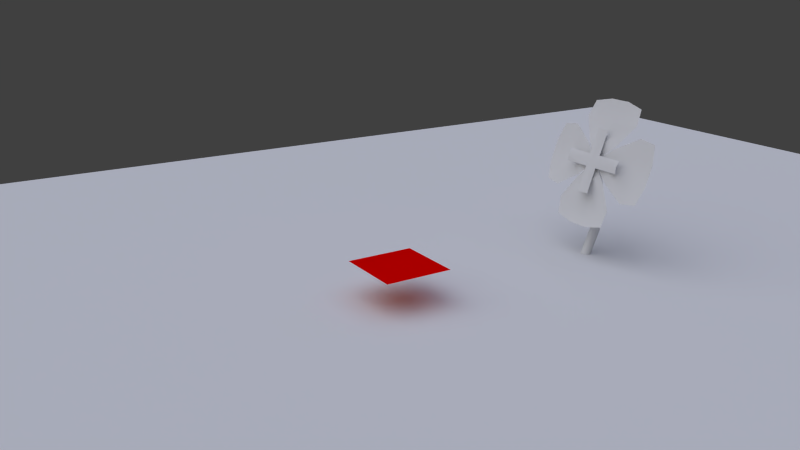 # Source: Destroyables.blend  (saved by Blender 2.63.14; exported with 4.5.12 LTS)
import bpy
from mathutils import Matrix  # noqa: F401  (used for matrix-valued properties, if any)

bpy.ops.wm.read_factory_settings(use_empty=True)
scene = bpy.context.scene
scene.name = 'Scene'

# ---- collections
col_collection_1 = bpy.data.collections.new('Collection 1'); scene.collection.children.link(col_collection_1)
col_collection_1.hide_render = True
col_collection_1.hide_viewport = True
col_collection_2 = bpy.data.collections.new('Collection 2'); scene.collection.children.link(col_collection_2)
col_collection_2.hide_render = True
col_collection_2.hide_viewport = True
col_collection_3 = bpy.data.collections.new('Collection 3'); scene.collection.children.link(col_collection_3)
col_collection_6 = bpy.data.collections.new('Collection 6'); scene.collection.children.link(col_collection_6)
col_collection_6.hide_render = True
col_collection_6.hide_viewport = True
col_collection_10 = bpy.data.collections.new('Collection 10'); scene.collection.children.link(col_collection_10)
col_collection_10.hide_render = True
col_collection_10.hide_viewport = True
col_collection_19 = bpy.data.collections.new('Collection 19'); scene.collection.children.link(col_collection_19)
col_collection_19.hide_render = True
col_collection_19.hide_viewport = True
col_g_snail = bpy.data.collections.new('G_Snail')  # instanced only; not linked into the scene
col_basickit = bpy.data.collections.new('BasicKit')  # instanced only; not linked into the scene
col_basickit_hidden = bpy.data.collections.new('BasicKit_Hidden')  # instanced only; not linked into the scene
col_g_dryleafdeath = bpy.data.collections.new('G_DryLeafDeath')  # instanced only; not linked into the scene

# ---- materials (node trees are filled in below, after node groups)
mat_dryleaf = bpy.data.materials.new('DryLeaf')
mat_dryleaf.alpha_threshold = 0.0
mat_dryleaf.use_transparent_shadow = False
mat_dryleaf.specular_color = (0.2266, 0.2266, 0.2266)
mat_dryleaf.roughness = 0.5
mat_dryleaf.specular_intensity = 0.3
mat_dryleaf.line_color = (0.0, 0.0, 0.0, 1.0)
mat_dandelion = bpy.data.materials.new('Dandelion')
mat_dandelion.alpha_threshold = 0.0
mat_dandelion.use_transparent_shadow = False
mat_dandelion.specular_color = (0.2266, 0.2266, 0.2266)
mat_dandelion.roughness = 0.5
mat_dandelion.specular_intensity = 0.3
mat_dandelion.line_color = (0.0, 0.0, 0.0, 1.0)
mat_dandelionhead = bpy.data.materials.new('DandelionHead')
mat_dandelionhead.alpha_threshold = 0.0
mat_dandelionhead.use_transparent_shadow = False
mat_dandelionhead.roughness = 0.5
mat_dandelionhead.line_color = (0.0, 0.0, 0.0, 1.0)
mat_material = bpy.data.materials.new('Material')
mat_material.alpha_threshold = 0.0
mat_material.use_transparent_shadow = False
mat_material.diffuse_color = (0.8, 0.0, 0.0, 1.0)
mat_material.roughness = 0.5
mat_material.line_color = (0.0, 0.0, 0.0, 1.0)
mat_clover = bpy.data.materials.new('clover')
mat_clover.alpha_threshold = 0.0
mat_clover.use_transparent_shadow = False
mat_clover.specular_color = (0.2266, 0.2266, 0.2266)
mat_clover.roughness = 0.5
mat_clover.specular_intensity = 0.3
mat_clover.line_color = (0.0, 0.0, 0.0, 1.0)
mat_clover_2s = bpy.data.materials.new('clover_2s')
mat_clover_2s.alpha_threshold = 0.0
mat_clover_2s.use_transparent_shadow = False
mat_clover_2s.specular_color = (0.5756, 0.6907, 1.0)
mat_clover_2s.roughness = 0.5
mat_clover_2s.specular_intensity = 0.1
mat_clover_2s.line_color = (0.0, 0.0, 0.0, 1.0)
mat_clover_cross = bpy.data.materials.new('clover_cross')
mat_clover_cross.alpha_threshold = 0.0
mat_clover_cross.use_transparent_shadow = False
mat_clover_cross.specular_color = (1.0, 0.6182, 0.7758)
mat_clover_cross.roughness = 0.5
mat_clover_cross.specular_intensity = 0.3
mat_clover_cross.line_color = (0.0, 0.0, 0.0, 1.0)

# ---- material node trees

# ---- world
world_world = bpy.data.worlds.new('World'); scene.world = world_world
world_world.color = (0.05088, 0.05088, 0.05088)
world_world.use_sun_shadow = False
world_world.sun_shadow_jitter_overblur = 0.0
world_world.cycles.sampling_method = 'MANUAL'
world_world.cycles.sample_map_resolution = 256

# ---- cameras
cam_camera = bpy.data.cameras.new('Camera')
cam_camera.clip_end = 100.0
cam_camera.lens = 35.0
cam_camera.sensor_width = 32.0
cam_camera.sensor_height = 18.0
cam_camera.dof.focus_distance = 0.0
cam_camera.dof.aperture_fstop = 128.0

# ---- lights
light_sun_001 = bpy.data.lights.new('Sun.001', 'SUN')
light_sun_001.color = (0.6312, 0.6964, 1.0)
light_sun_001.transmission_factor = 0.0
light_sun_001.angle = 1.571
light_sun_001.energy = 1.0
light_sun_001.shadow_buffer_clip_start = 0.5
light_sun_001.shadow_soft_size = 1.0
light_sun_001.shadow_cascade_max_distance = 1000.0
light_sun_001.cycles.use_multiple_importance_sampling = False
light_sun = bpy.data.lights.new('Sun', 'SUN')
light_sun.transmission_factor = 0.0
light_sun.angle = 1.571
light_sun.energy = 1.0
light_sun.shadow_buffer_clip_start = 0.5
light_sun.shadow_soft_size = 1.0
light_sun.shadow_cascade_max_distance = 1000.0
light_sun.cycles.use_multiple_importance_sampling = False

# ---- meshes
me_plane = bpy.data.meshes.new('Plane')
me_plane.from_pydata([(18.0, -18.0, 0.0), (-18.0, -18.0, 0.0), (18.0, 18.0, 0.0), (-18.0, 18.0, 0.0)], [], [(1, 0, 2, 3)])
me_plane.use_remesh_preserve_volume = False
me_plane.use_remesh_preserve_attributes = False
me_plane.use_mirror_vertex_groups = False
me_plane.update()
me_plane_001 = bpy.data.meshes.new('Plane.001')
me_plane_001.from_pydata([(3.235, -0.1259, 0.348), (3.236, 0.1005, 0.327), (4.348, 0.118, 0.6065), (4.337, -0.1181, 0.6491), (3.808, -0.1209, 0.4379), (3.88, 0.1132, 0.4329), (-2.098, -1.201, 0.2329), (-1.129, 0.0003496, 0.05606), (1.734, -1.597, 0.6387), (0.5639, 0.0002146, 0.01011), (-2.735, -0.9411, 0.197), (-4.38, 0.01375, 0.5208), (2.464, -1.383, 0.6716), (1.809, -0.009837, 0.1077), (0.3377, 1.706, 0.302), (-2.518, 0.04068, 0.1201), (-3.987, 0.5085, 0.6926), (-2.295, 1.069, 0.6345), (2.213, 1.371, 0.2352), (3.27, -0.009192, 0.3358), (3.131, 0.6493, 0.2516), (3.121, -0.6673, 0.4747), (0.31, -1.684, 0.4676), (-4.005, -0.4462, 0.318)], [], [(0, 4, 5, 1), (2, 5, 4, 3), (22, 8, 9), (9, 7, 6, 22), (10, 15, 11, 23), (7, 15, 10, 6), (8, 12, 13), (18, 13, 19, 20), (15, 14, 17), (7, 9, 14), (11, 17, 16), (17, 11, 15), (14, 15, 7), (13, 18, 14, 9), (13, 12, 21, 19), (9, 8, 13)])
me_plane_001.polygons.foreach_set('use_smooth', [True] * 16)
_uv = me_plane_001.uv_layers.new(name='UVMap')
_uv.uv.foreach_set('vector', [0.5791, 0.8257, 0.6211, 0.826, 0.6264, 0.8432, 0.5792, 0.8423, 0.6608, 0.8436, 0.6264, 0.8432, 0.6211, 0.826, 0.66, 0.8262, 0.3644, 0.6949, 0.4689, 0.7071, 0.3831, 0.8349, 0.3831, 0.8349, 0.2588, 0.8349, 0.1877, 0.7296, 0.3644, 0.6949, 0.1409, 0.7387, 0.1569, 0.8379, 0.01497, 0.8372, 0.0412, 0.7956, 0.2588, 0.8349, 0.1569, 0.8379, 0.1409, 0.7387, 0.1877, 0.7296, 0.4689, 0.7071, 0.5225, 0.7243, 0.4744, 0.8342, 0.5041, 0.9445, 0.4744, 0.8342, 0.5816, 0.8342, 0.5714, 0.8826, 0.1569, 0.8379, 0.3665, 0.9713, 0.168, 0.936, 0.2588, 0.8349, 0.3831, 0.8349, 0.3665, 0.9713, 0.01497, 0.8372, 0.168, 0.936, 0.04774, 0.8775, 0.168, 0.936, 0.01497, 0.8372, 0.1569, 0.8379, 0.3665, 0.9713, 0.1569, 0.8379, 0.2588, 0.8349, 0.4744, 0.8342, 0.5041, 0.9445, 0.3665, 0.9713, 0.3831, 0.8349, 0.4744, 0.8342, 0.5225, 0.7243, 0.5708, 0.7859, 0.5816, 0.8342, 0.3831, 0.8349, 0.4689, 0.7071, 0.4744, 0.8342])
me_plane_001.materials.append(mat_dryleaf)
me_plane_001.use_remesh_preserve_volume = False
me_plane_001.use_remesh_preserve_attributes = False
me_plane_001.use_mirror_vertex_groups = False
me_plane_001.update()
me_cylinder_002 = bpy.data.meshes.new('Cylinder.002')
me_cylinder_002.from_pydata([(1.0, -5.96e-08, 1.0), (-1.0, -5.96e-08, 1.0), (1.0, 5.96e-08, 3.0), (-1.0, 5.96e-08, 3.0), (0.866, 0.5, 1.0), (-0.866, -0.5, 1.0), (0.866, 0.5, 3.0), (-0.866, -0.5, 3.0), (0.5, 0.866, 1.0), (-0.5, -0.866, 1.0), (0.5, 0.866, 3.0), (-0.5, -0.866, 3.0), (-1.192e-07, 1.0, 1.0), (2.98e-07, -1.0, 1.0), (-2.98e-07, 1.0, 3.0), (1.192e-07, -1.0, 3.0), (-0.5, 0.866, 1.0), (0.5, -0.866, 1.0), (-0.5, 0.866, 3.0), (0.5, -0.866, 3.0), (-0.866, 0.5, 1.0), (0.866, -0.5, 1.0), (-0.866, 0.5, 3.0), (0.866, -0.5, 3.0), (1.967e-05, 0.1947, 0.1352), (0.1855, 0.05999, 0.1352), (0.1146, -0.158, 0.1352), (-0.1146, -0.158, 0.1352), (-0.1854, 0.05999, 0.1352), (1.971e-05, 0.1947, 0.5252), (0.1855, 0.05999, 0.5252), (0.1146, -0.158, 0.5252), (-0.1146, -0.158, 0.5252), (-0.1854, 0.05999, 0.5252), (1.967e-05, -0.0002718, 0.005224), (-0.04583, -0.06338, 0.6552), (0.06906, -0.01784, 0.6552), (-0.0216, 0.05852, 0.6552), (-0.004969, 0.02801, 1.955), (0.04031, -0.01012, 1.955), (-0.01707, -0.03287, 1.955)], [], [(2, 3, 1, 0), (6, 7, 5, 4), (10, 11, 9, 8), (14, 15, 13, 12), (18, 19, 17, 16), (22, 23, 21, 20), (24, 29, 30, 25), (25, 30, 31, 26), (26, 31, 32, 27), (27, 32, 33, 28), (29, 24, 28, 33), (28, 24, 34), (27, 28, 34), (26, 27, 34), (25, 26, 34), (24, 25, 34), (29, 33, 37), (33, 32, 35, 37), (32, 31, 36, 35), (31, 30, 36), (30, 29, 37, 36), (35, 36, 39, 40), (37, 35, 40, 38), (36, 37, 38, 39)])
me_cylinder_002.polygons.foreach_set('use_smooth', [0, 0, 0, 0, 0, 0, 1, 1, 1, 1, 1, 1, 1, 1, 1, 1, 1, 1, 1, 1, 1, 1, 1, 1])
me_cylinder_002.polygons.foreach_set('material_index', [1, 1, 1, 1, 1, 1, 0, 0, 0, 0, 0, 0, 0, 0, 0, 0, 0, 0, 0, 0, 0, 0, 0, 0])
_uv = me_cylinder_002.uv_layers.new(name='UVMap')
_uv.uv.foreach_set('vector', [0.5, 1.0, 0.0, 1.0, 5.96e-08, 0.0, 0.5, 0.0, 1.0, 1.0, 0.5, 1.0, 0.5, 0.0, 1.0, 0.0, 0.5, 1.0, 0.0, 1.0, 5.96e-08, 0.0, 0.5, 0.0, 1.0, 1.0, 0.5, 1.0, 0.5, 0.0, 1.0, 0.0, 0.5, 1.0, 0.0, 1.0, 5.96e-08, 0.0, 0.5, 0.0, 1.0, 1.0, 0.5, 1.0, 0.5, 0.0, 1.0, 0.0, 0.387, 0.0269, 0.387, 0.228, 0.3317, 0.228, 0.3317, 0.0269, 0.3317, 0.0269, 0.3317, 0.228, 0.2764, 0.228, 0.2764, 0.0269, 0.2764, 0.0269, 0.2764, 0.228, 0.2211, 0.228, 0.2211, 0.0269, 0.2211, 0.0269, 0.2211, 0.228, 0.1658, 0.228, 0.1658, 0.0269, 0.387, 0.228, 0.387, 0.0269, 0.4423, 0.0269, 0.4423, 0.228, 0.3001, 0.2988, 0.2263, 0.2452, 0.2263, 0.3228, 0.2719, 0.3856, 0.3001, 0.2988, 0.2263, 0.3228, 0.1806, 0.3856, 0.2719, 0.3856, 0.2263, 0.3228, 0.1524, 0.2988, 0.1806, 0.3856, 0.2263, 0.3228, 0.2263, 0.2452, 0.1524, 0.2988, 0.2263, 0.3228, 0.3789, 0.3877, 0.3028, 0.3325, 0.37, 0.3319, 0.3028, 0.3325, 0.3319, 0.2431, 0.3601, 0.2819, 0.37, 0.3319, 0.3319, 0.2431, 0.4258, 0.2431, 0.4072, 0.3006, 0.3601, 0.2819, 0.4258, 0.2431, 0.4549, 0.3325, 0.4072, 0.3006, 0.4549, 0.3325, 0.3789, 0.3877, 0.37, 0.3319, 0.4072, 0.3006, 0.0663, 0.02217, 0.09923, 0.02217, 0.09923, 0.3856, 0.0663, 0.3856, 0.02982, 0.02217, 0.0663, 0.02217, 0.0663, 0.3856, 0.02982, 0.3856, 0.09923, 0.02217, 0.1359, 0.02217, 0.1359, 0.3856, 0.09923, 0.3856])
me_cylinder_002.materials.append(mat_dandelion)
me_cylinder_002.materials.append(mat_dandelionhead)
me_cylinder_002.use_remesh_preserve_volume = False
me_cylinder_002.use_remesh_preserve_attributes = False
me_cylinder_002.use_mirror_vertex_groups = False
me_cylinder_002.update()
me_plane_008 = bpy.data.meshes.new('Plane.008')
me_plane_008.from_pydata([(1.0, -1.0, 0.0), (-1.0, -1.0, 0.0), (1.0, 1.0, 0.0), (-1.0, 1.0, 0.0)], [], [(2, 3, 1, 0)])
me_plane_008.materials.append(mat_material)
me_plane_008.use_remesh_preserve_volume = False
me_plane_008.use_remesh_preserve_attributes = False
me_plane_008.use_mirror_vertex_groups = False
me_plane_008.update()
me_cylinder_001 = bpy.data.meshes.new('Cylinder.001')
me_cylinder_001.from_pydata([(0.2, 0.06373, 3.19), (0.2, -0.07308, 2.814), (-0.2, -0.07308, 2.814), (-0.2, 0.06373, 3.19), (1.0, -0.07308, 2.814), (1.0, 0.06373, 3.19), (-1.0, 0.06373, 3.19), (-1.0, -0.07308, 2.814), (-0.2, 0.3373, 3.942), (0.2, 0.3373, 3.942), (-0.2, -0.3467, 2.062), (0.2, -0.3467, 2.062), (1.49e-08, -0.05411, 3.02), (-7.192e-18, -0.3961, 2.08), (1.49e-07, 0.2879, 3.96), (-1.0, -0.05411, 3.02), (1.0, -0.05411, 3.02), (-0.2, -0.05411, 3.02), (2.98e-08, 0.01429, 3.208), (0.2, -0.05411, 3.02), (-7.192e-18, -0.1225, 2.832), (2.997e-08, 0.1619, -0.002925), (0.154, 0.05002, -0.002925), (0.09515, -0.131, -0.002925), (-0.09515, -0.131, -0.002925), (-0.154, 0.05002, -0.002925), (5.828e-08, 0.08629, 3.135), (0.154, 0.04948, 3.03), (0.09515, -0.01009, 2.859), (-0.09515, -0.01009, 2.859), (-0.154, 0.04948, 3.03), (0.154, 0.3765, 0.7356), (0.154, 0.4352, 1.49), (0.154, 0.3345, 2.315), (3.705e-08, 0.4802, 0.6936), (4.413e-08, 0.5471, 1.49), (5.12e-08, 0.4426, 2.344), (0.09515, 0.2088, 0.8036), (0.09515, 0.2542, 1.49), (0.09515, 0.1595, 2.269), (-0.09515, 0.2088, 0.8036), (-0.09515, 0.2542, 1.49), (-0.09515, 0.1595, 2.269), (-0.154, 0.3765, 0.7356), (-0.154, 0.4352, 1.49), (-0.154, 0.3345, 2.315), (4.146e-08, 0.03302, 2.982), (-0.9135, -0.4119, 1.179), (0.9207, -0.417, 1.184), (-8.78e-06, 0.09597, 2.97), (-0.9974, -0.2685, 1.681), (-0.5204, -0.05498, 2.435), (-0.3295, -0.4533, 1.041), (0.3372, -0.4551, 1.043), (0.5226, -0.05785, 2.438), (1.003, -0.274, 1.686), (0.000483, -0.1677, 2.534), (0.003038, -0.1401, 1.646), (-1.846, 0.5646, 3.773), (-1.849, -0.06488, 2.05), (0.004597, 0.09431, 2.966), (-1.327, 0.5494, 3.866), (-0.5476, 0.3197, 3.439), (-1.992, 0.3764, 3.221), (-1.993, 0.1476, 2.594), (-0.5492, -0.03823, 2.46), (-1.33, -0.137, 1.988), (-0.4969, 0.01019, 2.997), (-1.316, 0.3339, 2.88), (1.851, -0.05915, 2.052), (1.846, 0.5554, 3.781), (-0.004598, 0.09432, 2.966), (1.331, -0.1301, 1.988), (0.55, -0.0345, 2.46), (1.993, 0.1484, 2.599), (1.992, 0.3718, 3.227), (0.5471, 0.315, 3.442), (1.326, 0.54, 3.872), (0.4968, 0.009332, 2.997), (1.316, 0.333, 2.885), (0.9189, 0.9027, 4.634), (-0.9153, 0.9028, 4.636), (-4.607e-06, 0.09269, 2.961), (1.001, 0.6754, 4.165), (0.522, 0.3345, 3.461), (0.3353, 0.9658, 4.765), (-0.3314, 0.9659, 4.766), (-0.521, 0.3346, 3.462), (-0.9987, 0.6755, 4.167), (0.0005259, 0.1863, 3.462), (0.001241, 0.7983, 4.106)], [], [(17, 2, 12), (19, 1, 4, 16), (17, 3, 6, 15), (18, 0, 9, 14), (20, 2, 10, 13), (2, 17, 15, 7), (0, 19, 16, 5), (17, 12, 3), (18, 12, 0), (20, 1, 12), (3, 18, 14, 8), (1, 20, 13, 11), (12, 18, 3), (12, 19, 0), (1, 19, 12), (2, 20, 12), (21, 34, 31, 22), (34, 35, 32, 31), (35, 36, 33, 32), (36, 26, 27, 33), (22, 31, 37, 23), (31, 32, 38, 37), (32, 33, 39, 38), (33, 27, 28, 39), (23, 37, 40, 24), (37, 38, 41, 40), (38, 39, 42, 41), (39, 28, 29, 42), (24, 40, 43, 25), (40, 41, 44, 43), (41, 42, 45, 44), (42, 29, 30, 45), (26, 36, 45, 30), (36, 35, 44, 45), (35, 34, 43, 44), (34, 21, 25, 43), (26, 30, 46), (30, 29, 46), (29, 28, 46), (28, 27, 46), (27, 26, 46), (49, 56, 54), (49, 51, 56), (57, 55, 54, 56), (56, 51, 50, 57), (57, 53, 48, 55), (52, 53, 57), (57, 50, 47, 52), (60, 67, 65), (60, 62, 67), (68, 66, 65, 67), (67, 62, 61, 68), (68, 64, 59, 66), (63, 64, 68), (68, 61, 58, 63), (71, 78, 76), (71, 73, 78), (79, 77, 76, 78), (78, 73, 72, 79), (79, 75, 70, 77), (74, 75, 79), (79, 72, 69, 74), (82, 89, 87), (82, 84, 89), (90, 88, 87, 89), (89, 84, 83, 90), (90, 86, 81, 88), (85, 86, 90), (90, 83, 80, 85)])
me_cylinder_001.polygons.foreach_set('use_smooth', [True] * 69)
me_cylinder_001.polygons.foreach_set('material_index', [2, 2, 2, 2, 2, 2, 2, 2, 2, 2, 2, 2, 2, 2, 2, 2, 0, 0, 0, 0, 0, 0, 0, 0, 0, 0, 0, 0, 0, 0, 0, 0, 0, 0, 0, 0, 0, 0, 0, 0, 0, 1, 1, 1, 1, 1, 1, 1, 1, 1, 1, 1, 1, 1, 1, 1, 1, 1, 1, 1, 1, 1, 1, 1, 1, 1, 1, 1, 1])
_uv = me_cylinder_001.uv_layers.new(name='UVMap')
_uv.uv.foreach_set('vector', [0.676, 0.9197, 0.676, 0.9071, 0.6886, 0.9197, 0.7012, 0.9197, 0.7012, 0.9071, 0.7515, 0.9071, 0.7515, 0.9197, 0.676, 0.9197, 0.676, 0.9323, 0.6257, 0.9323, 0.6257, 0.9197, 0.6886, 0.9323, 0.7012, 0.9323, 0.7012, 0.9826, 0.6886, 0.9826, 0.6886, 0.9071, 0.676, 0.9071, 0.676, 0.8568, 0.6886, 0.8568, 0.676, 0.9071, 0.676, 0.9197, 0.6257, 0.9197, 0.6257, 0.9071, 0.7012, 0.9323, 0.7012, 0.9197, 0.7515, 0.9197, 0.7515, 0.9323, 0.676, 0.9197, 0.6886, 0.9197, 0.676, 0.9323, 0.6886, 0.9323, 0.6886, 0.9197, 0.7012, 0.9323, 0.6886, 0.9071, 0.7012, 0.9071, 0.6886, 0.9197, 0.676, 0.9323, 0.6886, 0.9323, 0.6886, 0.9826, 0.676, 0.9826, 0.7012, 0.9071, 0.6886, 0.9071, 0.6886, 0.8568, 0.7012, 0.8568, 0.6886, 0.9197, 0.6886, 0.9323, 0.676, 0.9323, 0.6886, 0.9197, 0.7012, 0.9197, 0.7012, 0.9323, 0.7012, 0.9071, 0.7012, 0.9197, 0.6886, 0.9197, 0.676, 0.9071, 0.6886, 0.9071, 0.6886, 0.9197, 0.6159, 0.5667, 0.706, 0.5667, 0.706, 0.5764, 0.6159, 0.5764, 0.706, 0.5667, 0.7962, 0.5667, 0.7962, 0.5764, 0.706, 0.5764, 0.7962, 0.5667, 0.8864, 0.5667, 0.8864, 0.5764, 0.7962, 0.5764, 0.8864, 0.5667, 0.9765, 0.5667, 0.9765, 0.5764, 0.8864, 0.5764, 0.6159, 0.5764, 0.706, 0.5764, 0.706, 0.5861, 0.6159, 0.5861, 0.706, 0.5764, 0.7962, 0.5764, 0.7962, 0.5861, 0.706, 0.5861, 0.7962, 0.5764, 0.8864, 0.5764, 0.8864, 0.5861, 0.7962, 0.5861, 0.8864, 0.5764, 0.9765, 0.5764, 0.9765, 0.5861, 0.8864, 0.5861, 0.6159, 0.5861, 0.706, 0.5861, 0.706, 0.5958, 0.6159, 0.5958, 0.706, 0.5861, 0.7962, 0.5861, 0.7962, 0.5958, 0.706, 0.5958, 0.7962, 0.5861, 0.8864, 0.5861, 0.8864, 0.5958, 0.7962, 0.5958, 0.8864, 0.5861, 0.9765, 0.5861, 0.9765, 0.5958, 0.8864, 0.5958, 0.6159, 0.5473, 0.706, 0.5473, 0.706, 0.557, 0.6159, 0.557, 0.706, 0.5473, 0.7962, 0.5473, 0.7962, 0.557, 0.706, 0.557, 0.7962, 0.5473, 0.8864, 0.5473, 0.8864, 0.557, 0.7962, 0.557, 0.8864, 0.5473, 0.9765, 0.5473, 0.9765, 0.557, 0.8864, 0.557, 0.9765, 0.5667, 0.8864, 0.5667, 0.8864, 0.557, 0.9765, 0.557, 0.8864, 0.5667, 0.7962, 0.5667, 0.7962, 0.557, 0.8864, 0.557, 0.7962, 0.5667, 0.706, 0.5667, 0.706, 0.557, 0.7962, 0.557, 0.706, 0.5667, 0.6159, 0.5667, 0.6159, 0.557, 0.706, 0.557, 0.7145, 0.6873, 0.6928, 0.6724, 0.7145, 0.6657, 0.6928, 0.6724, 0.7011, 0.6483, 0.7145, 0.6657, 0.7011, 0.6483, 0.7279, 0.6483, 0.7145, 0.6657, 0.7279, 0.6483, 0.7361, 0.6724, 0.7145, 0.6657, 0.7361, 0.6724, 0.7145, 0.6873, 0.7145, 0.6657, 0.6746, 0.7913, 0.7487, 0.7913, 0.7599, 0.8765, 0.6746, 0.7913, 0.7599, 0.7061, 0.7487, 0.7913, 0.8774, 0.7913, 0.8774, 0.9435, 0.7599, 0.8765, 0.7487, 0.7913, 0.7487, 0.7913, 0.7599, 0.7061, 0.8774, 0.6392, 0.8774, 0.7913, 0.8774, 0.7913, 0.9789, 0.842, 0.9568, 0.9309, 0.8774, 0.9435, 0.9789, 0.7406, 0.9789, 0.842, 0.8774, 0.7913, 0.8774, 0.7913, 0.8774, 0.6392, 0.9568, 0.6518, 0.9789, 0.7406, 0.6746, 0.7913, 0.7487, 0.7913, 0.7599, 0.8765, 0.6746, 0.7913, 0.7599, 0.7061, 0.7487, 0.7913, 0.8774, 0.7913, 0.8774, 0.9435, 0.7599, 0.8765, 0.7487, 0.7913, 0.7487, 0.7913, 0.7599, 0.7061, 0.8774, 0.6392, 0.8774, 0.7913, 0.8774, 0.7913, 0.9789, 0.842, 0.9568, 0.9309, 0.8774, 0.9435, 0.9789, 0.7406, 0.9789, 0.842, 0.8774, 0.7913, 0.8774, 0.7913, 0.8774, 0.6392, 0.9568, 0.6518, 0.9789, 0.7406, 0.6746, 0.7913, 0.7487, 0.7913, 0.7599, 0.8765, 0.6746, 0.7913, 0.7599, 0.7061, 0.7487, 0.7913, 0.8774, 0.7913, 0.8774, 0.9435, 0.7599, 0.8765, 0.7487, 0.7913, 0.7487, 0.7913, 0.7599, 0.7061, 0.8774, 0.6392, 0.8774, 0.7913, 0.8774, 0.7913, 0.9789, 0.842, 0.9568, 0.9309, 0.8774, 0.9435, 0.9789, 0.7406, 0.9789, 0.842, 0.8774, 0.7913, 0.8774, 0.7913, 0.8774, 0.6392, 0.9568, 0.6518, 0.9789, 0.7406, 0.6746, 0.7913, 0.7487, 0.7913, 0.7599, 0.8765, 0.6746, 0.7913, 0.7599, 0.7061, 0.7487, 0.7913, 0.8774, 0.7913, 0.8774, 0.9435, 0.7599, 0.8765, 0.7487, 0.7913, 0.7487, 0.7913, 0.7599, 0.7061, 0.8774, 0.6392, 0.8774, 0.7913, 0.8774, 0.7913, 0.9789, 0.842, 0.9568, 0.9309, 0.8774, 0.9435, 0.9789, 0.7406, 0.9789, 0.842, 0.8774, 0.7913, 0.8774, 0.7913, 0.8774, 0.6392, 0.9568, 0.6518, 0.9789, 0.7406])
me_cylinder_001.materials.append(mat_clover)
me_cylinder_001.materials.append(mat_clover_2s)
me_cylinder_001.materials.append(mat_clover_cross)
me_cylinder_001.use_remesh_preserve_volume = False
me_cylinder_001.use_remesh_preserve_attributes = False
me_cylinder_001.use_mirror_vertex_groups = False
me_cylinder_001.update()
me_plane_024 = bpy.data.meshes.new('Plane.024')
me_plane_024.from_pydata([(0.2, 0.2, -0.01378), (0.2, -0.2, -0.01378), (-0.2, -0.2, -0.01378), (-0.2, 0.2, -0.01378), (1.0, -0.2, -0.01378), (1.0, 0.2, -0.01378), (-1.0, 0.2, -0.01378), (-1.0, -0.2, -0.01378), (-0.2, 1.0, -0.01378), (0.2, 1.0, -0.01378), (-0.2, -1.0, -0.01378), (0.2, -1.0, -0.01378), (1.49e-08, 1.909e-07, 0.03883), (-3.513e-25, -1.0, 0.03883), (1.49e-07, 1.0, 0.03883), (-1.0, 3.25e-07, 0.03883), (1.0, 1.76e-07, 0.03883), (-0.2, 2.058e-07, 0.03883), (2.98e-08, 0.2, 0.03883), (0.2, 1.76e-07, 0.03883), (-3.513e-25, -0.2, 0.03883)], [], [(17, 2, 12), (19, 1, 4, 16), (17, 3, 6, 15), (18, 0, 9, 14), (20, 2, 10, 13), (2, 17, 15, 7), (0, 19, 16, 5), (17, 12, 3), (18, 12, 0), (20, 1, 12), (3, 18, 14, 8), (1, 20, 13, 11), (12, 18, 3), (12, 19, 0), (1, 19, 12), (2, 20, 12)])
me_plane_024.polygons.foreach_set('use_smooth', [True] * 16)
_uv = me_plane_024.uv_layers.new(name='UVMap')
_uv.uv.foreach_set('vector', [0.676, 0.9197, 0.676, 0.9071, 0.6886, 0.9197, 0.7012, 0.9197, 0.7012, 0.9071, 0.7515, 0.9071, 0.7515, 0.9197, 0.676, 0.9197, 0.676, 0.9323, 0.6257, 0.9323, 0.6257, 0.9197, 0.6886, 0.9323, 0.7012, 0.9323, 0.7012, 0.9826, 0.6886, 0.9826, 0.6886, 0.9071, 0.676, 0.9071, 0.676, 0.8568, 0.6886, 0.8568, 0.676, 0.9071, 0.676, 0.9197, 0.6257, 0.9197, 0.6257, 0.9071, 0.7012, 0.9323, 0.7012, 0.9197, 0.7515, 0.9197, 0.7515, 0.9323, 0.676, 0.9197, 0.6886, 0.9197, 0.676, 0.9323, 0.6886, 0.9323, 0.6886, 0.9197, 0.7012, 0.9323, 0.6886, 0.9071, 0.7012, 0.9071, 0.6886, 0.9197, 0.676, 0.9323, 0.6886, 0.9323, 0.6886, 0.9826, 0.676, 0.9826, 0.7012, 0.9071, 0.6886, 0.9071, 0.6886, 0.8568, 0.7012, 0.8568, 0.6886, 0.9197, 0.6886, 0.9323, 0.676, 0.9323, 0.6886, 0.9197, 0.7012, 0.9197, 0.7012, 0.9323, 0.7012, 0.9071, 0.7012, 0.9197, 0.6886, 0.9197, 0.676, 0.9071, 0.6886, 0.9071, 0.6886, 0.9197])
me_plane_024.materials.append(mat_clover_cross)
me_plane_024.use_remesh_preserve_volume = False
me_plane_024.use_remesh_preserve_attributes = False
me_plane_024.use_mirror_vertex_groups = False
me_plane_024.update()
me_plane_014 = bpy.data.meshes.new('Plane.014')
me_plane_014.from_pydata([(0.9171, 1.855, -1.346e-07), (-0.9171, 1.855, -1.346e-07), (-1.249e-07, -0.004616, -6.547e-08), (1.0, 1.333, -1.19e-07), (0.5215, 0.5506, -2.185e-08), (0.3333, 2.0, -1.389e-07), (-0.3333, 2.0, -1.389e-07), (-0.5215, 0.5506, -2.185e-08), (-1.0, 1.333, -1.191e-07), (-2.597e-08, 0.487, 0.1339), (-3.882e-08, 1.333, -0.1364)], [], [(2, 9, 7), (2, 4, 9), (10, 8, 7, 9), (9, 4, 3, 10), (10, 6, 1, 8), (5, 6, 10), (10, 3, 0, 5)])
me_plane_014.polygons.foreach_set('use_smooth', [True] * 7)
_uv = me_plane_014.uv_layers.new(name='UVMap')
_uv.uv.foreach_set('vector', [0.6746, 0.7913, 0.7487, 0.7913, 0.7599, 0.8765, 0.6746, 0.7913, 0.7599, 0.7061, 0.7487, 0.7913, 0.8774, 0.7913, 0.8774, 0.9435, 0.7599, 0.8765, 0.7487, 0.7913, 0.7487, 0.7913, 0.7599, 0.7061, 0.8774, 0.6392, 0.8774, 0.7913, 0.8774, 0.7913, 0.9789, 0.842, 0.9568, 0.9309, 0.8774, 0.9435, 0.9789, 0.7406, 0.9789, 0.842, 0.8774, 0.7913, 0.8774, 0.7913, 0.8774, 0.6392, 0.9568, 0.6518, 0.9789, 0.7406])
me_plane_014.materials.append(mat_clover_2s)
me_plane_014.use_remesh_preserve_volume = False
me_plane_014.use_remesh_preserve_attributes = False
me_plane_014.use_mirror_vertex_groups = False
me_plane_014.update()
me_cylinder = bpy.data.meshes.new('Cylinder')
me_cylinder.from_pydata([(2.997e-08, 0.1619, -0.002925), (0.154, 0.05002, -0.002925), (0.09515, -0.131, -0.002925), (-0.09515, -0.131, -0.002925), (-0.154, 0.05002, -0.002925), (5.828e-08, 0.08629, 3.135), (0.154, 0.04948, 3.03), (0.09515, -0.01009, 2.859), (-0.09515, -0.01009, 2.859), (-0.154, 0.04948, 3.03), (0.154, 0.3765, 0.7356), (0.154, 0.4352, 1.49), (0.154, 0.3345, 2.315), (3.705e-08, 0.4802, 0.6936), (4.413e-08, 0.5471, 1.49), (5.12e-08, 0.4426, 2.344), (0.09515, 0.2088, 0.8036), (0.09515, 0.2542, 1.49), (0.09515, 0.1595, 2.269), (-0.09515, 0.2088, 0.8036), (-0.09515, 0.2542, 1.49), (-0.09515, 0.1595, 2.269), (-0.154, 0.3765, 0.7356), (-0.154, 0.4352, 1.49), (-0.154, 0.3345, 2.315), (4.146e-08, 0.03302, 2.982)], [], [(0, 13, 10, 1), (13, 14, 11, 10), (14, 15, 12, 11), (15, 5, 6, 12), (1, 10, 16, 2), (10, 11, 17, 16), (11, 12, 18, 17), (12, 6, 7, 18), (2, 16, 19, 3), (16, 17, 20, 19), (17, 18, 21, 20), (18, 7, 8, 21), (3, 19, 22, 4), (19, 20, 23, 22), (20, 21, 24, 23), (21, 8, 9, 24), (5, 15, 24, 9), (15, 14, 23, 24), (14, 13, 22, 23), (13, 0, 4, 22), (5, 9, 25), (9, 8, 25), (8, 7, 25), (7, 6, 25), (6, 5, 25)])
me_cylinder.polygons.foreach_set('use_smooth', [True] * 25)
_uv = me_cylinder.uv_layers.new(name='UVMap')
_uv.uv.foreach_set('vector', [0.6159, 0.5667, 0.706, 0.5667, 0.706, 0.5764, 0.6159, 0.5764, 0.706, 0.5667, 0.7962, 0.5667, 0.7962, 0.5764, 0.706, 0.5764, 0.7962, 0.5667, 0.8864, 0.5667, 0.8864, 0.5764, 0.7962, 0.5764, 0.8864, 0.5667, 0.9765, 0.5667, 0.9765, 0.5764, 0.8864, 0.5764, 0.6159, 0.5764, 0.706, 0.5764, 0.706, 0.5861, 0.6159, 0.5861, 0.706, 0.5764, 0.7962, 0.5764, 0.7962, 0.5861, 0.706, 0.5861, 0.7962, 0.5764, 0.8864, 0.5764, 0.8864, 0.5861, 0.7962, 0.5861, 0.8864, 0.5764, 0.9765, 0.5764, 0.9765, 0.5861, 0.8864, 0.5861, 0.6159, 0.5861, 0.706, 0.5861, 0.706, 0.5958, 0.6159, 0.5958, 0.706, 0.5861, 0.7962, 0.5861, 0.7962, 0.5958, 0.706, 0.5958, 0.7962, 0.5861, 0.8864, 0.5861, 0.8864, 0.5958, 0.7962, 0.5958, 0.8864, 0.5861, 0.9765, 0.5861, 0.9765, 0.5958, 0.8864, 0.5958, 0.6159, 0.5473, 0.706, 0.5473, 0.706, 0.557, 0.6159, 0.557, 0.706, 0.5473, 0.7962, 0.5473, 0.7962, 0.557, 0.706, 0.557, 0.7962, 0.5473, 0.8864, 0.5473, 0.8864, 0.557, 0.7962, 0.557, 0.8864, 0.5473, 0.9765, 0.5473, 0.9765, 0.557, 0.8864, 0.557, 0.9765, 0.5667, 0.8864, 0.5667, 0.8864, 0.557, 0.9765, 0.557, 0.8864, 0.5667, 0.7962, 0.5667, 0.7962, 0.557, 0.8864, 0.557, 0.7962, 0.5667, 0.706, 0.5667, 0.706, 0.557, 0.7962, 0.557, 0.706, 0.5667, 0.6159, 0.5667, 0.6159, 0.557, 0.706, 0.557, 0.7145, 0.6873, 0.6928, 0.6724, 0.7145, 0.6657, 0.6928, 0.6724, 0.7011, 0.6483, 0.7145, 0.6657, 0.7011, 0.6483, 0.7279, 0.6483, 0.7145, 0.6657, 0.7279, 0.6483, 0.7361, 0.6724, 0.7145, 0.6657, 0.7361, 0.6724, 0.7145, 0.6873, 0.7145, 0.6657])
me_cylinder.materials.append(mat_clover)
me_cylinder.use_remesh_preserve_volume = False
me_cylinder.use_remesh_preserve_attributes = False
me_cylinder.use_mirror_vertex_groups = False
me_cylinder.update()
me_cube = bpy.data.meshes.new('Cube')
me_cube.from_pydata([(-0.25, -0.25, -0.25), (-0.25, 0.25, -0.25), (0.25, 0.25, -0.25), (0.25, -0.25, -0.25), (-0.25, -0.25, 0.25), (-0.25, 0.25, 0.25), (0.25, 0.25, 0.25), (0.25, -0.25, 0.25)], [], [(1, 0, 4, 5), (5, 6, 2, 1), (6, 7, 3, 2), (0, 3, 7, 4), (0, 1, 2, 3), (7, 6, 5, 4)])
me_cube.use_remesh_preserve_volume = False
me_cube.use_remesh_preserve_attributes = False
me_cube.use_mirror_vertex_groups = False
me_cube.update()
me_plane_007 = bpy.data.meshes.new('Plane.007')
me_plane_007.from_pydata([(-0.1619, -0.8331, 0.2521), (-1.332, 0.7646, -0.3765), (0.5678, -0.6184, 0.285), (-0.08719, 0.7545, -0.2789), (1.374, 0.7552, -0.05084), (1.226, 0.09707, 0.08809), (-1.586, -0.9199, 0.081)], [], [(6, 0, 1), (0, 2, 3), (3, 2, 5, 4), (1, 0, 3)])
me_plane_007.polygons.foreach_set('use_smooth', [True] * 4)
_uv = me_plane_007.uv_layers.new(name='UVMap')
_uv.uv.foreach_set('vector', [0.3644, 0.6949, 0.4689, 0.7071, 0.3831, 0.8349, 0.4689, 0.7071, 0.5225, 0.7243, 0.4744, 0.8342, 0.4744, 0.8342, 0.5225, 0.7243, 0.5708, 0.7859, 0.5816, 0.8342, 0.3831, 0.8349, 0.4689, 0.7071, 0.4744, 0.8342])
me_plane_007.materials.append(mat_dryleaf)
me_plane_007.use_remesh_preserve_volume = False
me_plane_007.use_remesh_preserve_attributes = False
me_plane_007.use_mirror_vertex_groups = False
me_plane_007.update()
me_plane_006 = bpy.data.meshes.new('Plane.006')
me_plane_006.from_pydata([(-0.83, -0.5706, 0.05227), (0.1388, 0.6313, -0.1246), (1.832, 0.6311, -0.1705), (-1.468, -0.3102, 0.01634), (-1.251, 0.6716, -0.06053), (1.578, -1.053, 0.287)], [], [(0, 5, 2, 1), (3, 0, 1, 4)])
me_plane_006.polygons.foreach_set('use_smooth', [True] * 2)
_uv = me_plane_006.uv_layers.new(name='UVMap')
_uv.uv.foreach_set('vector', [0.1877, 0.7296, 0.3644, 0.6949, 0.3831, 0.8349, 0.2588, 0.8349, 0.1409, 0.7387, 0.1877, 0.7296, 0.2588, 0.8349, 0.1569, 0.8379])
me_plane_006.materials.append(mat_dryleaf)
me_plane_006.use_remesh_preserve_volume = False
me_plane_006.use_remesh_preserve_attributes = False
me_plane_006.use_mirror_vertex_groups = False
me_plane_006.update()
me_plane_005 = bpy.data.meshes.new('Plane.005')
me_plane_005.from_pydata([(-1.888, -0.6133, -0.08617), (-0.1949, -0.6134, -0.1321), (1.05, -0.6234, -0.03449), (-0.4212, 1.093, 0.1598), (1.454, 0.7572, 0.093)], [], [(0, 1, 3), (2, 4, 3, 1)])
me_plane_005.polygons.foreach_set('use_smooth', [True] * 2)
_uv = me_plane_005.uv_layers.new(name='UVMap')
_uv.uv.foreach_set('vector', [0.2588, 0.8349, 0.3831, 0.8349, 0.3665, 0.9713, 0.4744, 0.8342, 0.5041, 0.9445, 0.3665, 0.9713, 0.3831, 0.8349])
me_plane_005.materials.append(mat_dryleaf)
me_plane_005.use_remesh_preserve_volume = False
me_plane_005.use_remesh_preserve_attributes = False
me_plane_005.use_mirror_vertex_groups = False
me_plane_005.update()
me_plane_004 = bpy.data.meshes.new('Plane.004')
me_plane_004.from_pydata([(0.2722, -0.7038, -0.2221), (1.739, 1.002, 0.02382), (-1.117, -0.6635, -0.1581), (-0.8939, 0.3651, 0.3564)], [], [(2, 1, 3), (2, 0, 1)])
me_plane_004.polygons.foreach_set('use_smooth', [True] * 2)
_uv = me_plane_004.uv_layers.new(name='UVMap')
_uv.uv.foreach_set('vector', [0.1569, 0.8379, 0.3665, 0.9713, 0.168, 0.936, 0.1569, 0.8379, 0.2588, 0.8349, 0.3665, 0.9713])
me_plane_004.materials.append(mat_dryleaf)
me_plane_004.use_remesh_preserve_volume = False
me_plane_004.use_remesh_preserve_attributes = False
me_plane_004.use_mirror_vertex_groups = False
me_plane_004.update()
me_plane_003 = bpy.data.meshes.new('Plane.003')
me_plane_003.from_pydata([(0.5849, -0.9819, -0.2169), (-1.06, -0.02709, 0.107), (0.8021, -0.0001503, -0.2937), (-0.6671, 0.4677, 0.2788), (1.025, 1.028, 0.2207), (-0.685, -0.487, -0.09587)], [], [(0, 2, 1, 5), (1, 4, 3), (4, 1, 2)])
me_plane_003.polygons.foreach_set('use_smooth', [True] * 3)
_uv = me_plane_003.uv_layers.new(name='UVMap')
_uv.uv.foreach_set('vector', [0.1409, 0.7387, 0.1569, 0.8379, 0.01497, 0.8372, 0.0412, 0.7956, 0.01497, 0.8372, 0.168, 0.936, 0.04774, 0.8775, 0.168, 0.936, 0.01497, 0.8372, 0.1569, 0.8379])
me_plane_003.materials.append(mat_dryleaf)
me_plane_003.use_remesh_preserve_volume = False
me_plane_003.use_remesh_preserve_attributes = False
me_plane_003.use_mirror_vertex_groups = False
me_plane_003.update()
me_plane_002 = bpy.data.meshes.new('Plane.002')
me_plane_002.from_pydata([(-0.09141, -0.3226, -0.0252), (-0.09058, -0.0963, -0.04617), (1.022, -0.07883, 0.2333), (1.011, -0.3149, 0.2759), (0.4809, -0.3177, 0.0647), (0.5531, -0.08361, 0.05975), (-1.518, -0.2066, -0.2654), (-1.114, 1.174, -0.1379), (-0.05693, -0.206, -0.0374), (-0.1957, 0.4525, -0.1215)], [], [(0, 4, 5, 1), (2, 5, 4, 3), (7, 6, 8, 9)])
me_plane_002.polygons.foreach_set('use_smooth', [True] * 3)
_uv = me_plane_002.uv_layers.new(name='UVMap')
_uv.uv.foreach_set('vector', [0.5791, 0.8257, 0.6211, 0.826, 0.6264, 0.8432, 0.5792, 0.8423, 0.6608, 0.8436, 0.6264, 0.8432, 0.6211, 0.826, 0.66, 0.8262, 0.5041, 0.9445, 0.4744, 0.8342, 0.5816, 0.8342, 0.5714, 0.8826])
me_plane_002.materials.append(mat_dryleaf)
me_plane_002.use_remesh_preserve_volume = False
me_plane_002.use_remesh_preserve_attributes = False
me_plane_002.use_mirror_vertex_groups = False
me_plane_002.update()

# ---- objects
ob_sun_001 = bpy.data.objects.new('Sun.001', light_sun_001)
ob_testcubespawn = bpy.data.objects.new('TestCubeSpawn', None)
ob_sun = bpy.data.objects.new('Sun', light_sun)
ob_testplane = bpy.data.objects.new('TestPlane', me_plane)
ob_dryleaf = bpy.data.objects.new('DryLeaf', me_plane_001)
ob_dandelion_ctl = bpy.data.objects.new('Dandelion_Ctl', None)
ob_d_seed = bpy.data.objects.new('D_Seed', me_cylinder_002)
ob_camera = bpy.data.objects.new('Camera', cam_camera)
ob_leveltest = bpy.data.objects.new('LevelTEST', None)
ob_plane = bpy.data.objects.new('Plane', me_plane_008)
ob_clover = bpy.data.objects.new('Clover', me_cylinder_001)
ob_g_snail = bpy.data.objects.new('G_Snail', None)
ob_basickit = bpy.data.objects.new('BasicKit', None)
ob_clover_dynamic = bpy.data.objects.new('Clover_dynamic', None)
ob_cl_head = bpy.data.objects.new('CL_Head', None)
ob_cl_healthplus = bpy.data.objects.new('CL_HealthPlus', me_plane_024)
ob_cl_leaf_001 = bpy.data.objects.new('CL_Leaf.001', me_plane_014)
ob_cl_leaf_002 = bpy.data.objects.new('CL_Leaf.002', me_plane_014)
ob_cl_leaf_003 = bpy.data.objects.new('CL_Leaf.003', me_plane_014)
ob_cl_leaf = bpy.data.objects.new('CL_Leaf', me_plane_014)
ob_cl_stem = bpy.data.objects.new('CL_Stem', me_cylinder)
ob_testcube = bpy.data.objects.new('TestCube', me_cube)
ob_basickit_hidden = bpy.data.objects.new('BasicKit_Hidden', None)
ob_dl_frag_7 = bpy.data.objects.new('DL_frag.7', me_plane_007)
ob_dl_frag_6 = bpy.data.objects.new('DL_frag.6', me_plane_006)
ob_dl_frag_5 = bpy.data.objects.new('DL_frag.5', me_plane_005)
ob_dl_frag_4 = bpy.data.objects.new('DL_frag.4', me_plane_004)
ob_dl_frag_3 = bpy.data.objects.new('DL_frag.3', me_plane_003)
ob_dl_frag_1 = bpy.data.objects.new('DL_frag.1', me_plane_002)
ob_dryleafdeath = bpy.data.objects.new('DryLeafDeath', None)

# ---- transforms, parenting, visibility, modifiers, constraints
ob_sun_001.location = (-3.278, 3.514, 2.971)
ob_sun_001.lineart.crease_threshold = 0.0
ob_testcubespawn.location = (0.0, 0.0, 5.0)
ob_testcubespawn.empty_image_offset = (0.0, 0.0)
ob_testcubespawn.lineart.crease_threshold = 0.0
ob_sun.location = (-2.857, 2.288, 3.948)
ob_sun.rotation_euler = (-0.3821, -0.6567, 1.976)
ob_sun.lineart.crease_threshold = 0.0
ob_testplane.location = (0.0, 0.0, 0.0)
ob_testplane.lineart.crease_threshold = 0.0
ob_dryleaf.location = (0.0, 0.0, 1.49e-08)
ob_dryleaf.lineart.crease_threshold = 0.0
ob_dandelion_ctl.location = (0.0, 0.0, 0.0)
ob_dandelion_ctl.empty_image_offset = (0.0, 0.0)
ob_dandelion_ctl.lineart.crease_threshold = 0.0
ob_d_seed.parent = ob_dandelion_ctl
ob_d_seed.location = (0.0, 0.0, 0.0)
ob_d_seed.lineart.crease_threshold = 0.0
ob_camera.location = (18.57, -19.01, 9.473)
ob_camera.rotation_euler = (1.251, -0.007681, 0.9985)
ob_camera.scale = (1.0, 1.0, 1.0)
ob_camera.lineart.crease_threshold = 0.0
ob_leveltest.location = (-7.124, -6.129, 7.182)
ob_leveltest.empty_image_offset = (0.0, 0.0)
ob_leveltest.lineart.crease_threshold = 0.0
ob_plane.location = (0.0, -7.0, 1.0)
ob_plane.lineart.crease_threshold = 0.0
ob_clover.location = (0.0, 0.0, 0.0)
ob_clover.lineart.crease_threshold = 0.0
ob_g_snail.location = (-2.281e-06, -15.0, 1.0)
ob_g_snail.rotation_euler = (0.0, -0.0, -3.142)
ob_g_snail.empty_image_offset = (0.0, 0.0)
ob_g_snail.show_instancer_for_render = False
ob_g_snail.instance_type = 'COLLECTION'
ob_g_snail.lineart.crease_threshold = 0.0
ob_basickit.location = (-2.107, 1.808, 2.49)
ob_basickit.empty_image_offset = (0.0, 0.0)
ob_basickit.show_instancer_for_render = False
ob_basickit.instance_type = 'COLLECTION'
ob_basickit.lineart.crease_threshold = 0.0
ob_clover_dynamic.location = (0.0, 0.0, 0.0)
ob_clover_dynamic.empty_display_type = 'SPHERE'
ob_clover_dynamic.empty_display_size = 2.0
ob_clover_dynamic.empty_image_offset = (0.0, 0.0)
ob_clover_dynamic.lineart.crease_threshold = 0.0
ob_cl_head.parent = ob_clover_dynamic
ob_cl_head.location = (-7.192e-18, 0.0947, 2.966)
ob_cl_head.rotation_euler = (1.222, 2.087e-16, 0.0)
ob_cl_head.empty_image_offset = (0.0, 0.0)
ob_cl_head.lineart.crease_threshold = 0.0
ob_cl_healthplus.parent = ob_cl_head
ob_cl_healthplus.matrix_parent_inverse = Matrix(((1.0, 6.617e-24, -2.087e-16, 6.26e-16), (1.961e-16, 0.342, 0.9397, -2.819), (7.136e-17, -0.9397, 0.342, -1.026), (0.0, 0.0, 0.0, 1.0)))
ob_cl_healthplus.location = (-2.768e-23, -0.1123, 3.041)
ob_cl_healthplus.rotation_euler = (1.222, 0.0, 0.0)
ob_cl_healthplus.lineart.crease_threshold = 0.0
ob_cl_leaf_001.parent = ob_cl_head
ob_cl_leaf_001.location = (0.0, 0.0, 0.0)
ob_cl_leaf_001.rotation_euler = (-0.1016, 0.0002957, -0.001006)
ob_cl_leaf_001.lineart.crease_threshold = 0.0
ob_cl_leaf_002.parent = ob_cl_head
ob_cl_leaf_002.location = (0.0, 0.0, 0.0)
ob_cl_leaf_002.rotation_euler = (-0.08687, 0.00741, -1.568)
ob_cl_leaf_002.lineart.crease_threshold = 0.0
ob_cl_leaf_003.parent = ob_cl_head
ob_cl_leaf_003.location = (0.0, 0.0, 0.0)
ob_cl_leaf_003.rotation_euler = (-0.08862, 0.001241, -4.714)
ob_cl_leaf_003.lineart.crease_threshold = 0.0
ob_cl_leaf.parent = ob_cl_head
ob_cl_leaf.location = (0.0, 0.0, 0.0)
ob_cl_leaf.rotation_euler = (-0.07103, 0.003539, -3.14)
ob_cl_leaf.lineart.crease_threshold = 0.0
ob_cl_stem.parent = ob_clover_dynamic
ob_cl_stem.location = (0.0, 0.0, 0.0)
ob_cl_stem.lineart.crease_threshold = 0.0
ob_testcube.location = (0.0, 0.0, 2.0)
ob_testcube.lineart.crease_threshold = 0.0
ob_basickit_hidden.location = (-2.107, 1.808, 2.49)
ob_basickit_hidden.empty_image_offset = (0.0, 0.0)
ob_basickit_hidden.show_instancer_for_render = False
ob_basickit_hidden.instance_type = 'COLLECTION'
ob_basickit_hidden.lineart.crease_threshold = 0.0
ob_dl_frag_7.location = (1.896, -0.7643, 0.3866)
ob_dl_frag_7.lineart.crease_threshold = 0.0
ob_dl_frag_6.location = (-1.268, -0.6309, 0.1806)
ob_dl_frag_6.lineart.crease_threshold = 0.0
ob_dl_frag_5.location = (0.7588, 0.6136, 0.1422)
ob_dl_frag_5.lineart.crease_threshold = 0.0
ob_dl_frag_4.location = (-1.401, 0.7042, 0.2782)
ob_dl_frag_4.lineart.crease_threshold = 0.0
ob_dl_frag_3.location = (-3.32, 0.04083, 0.4138)
ob_dl_frag_3.lineart.crease_threshold = 0.0
ob_dl_frag_1.location = (3.327, 0.1968, 0.3732)
ob_dl_frag_1.lineart.crease_threshold = 0.0
ob_dryleafdeath.location = (0.0, 0.0, 0.0)
ob_dryleafdeath.empty_image_offset = (0.0, 0.0)
ob_dryleafdeath.show_instancer_for_render = False
ob_dryleafdeath.instance_type = 'COLLECTION'
ob_dryleafdeath.lineart.crease_threshold = 0.0
ob_g_snail.instance_collection = col_g_snail
ob_basickit.instance_collection = col_basickit
ob_basickit_hidden.instance_collection = col_basickit_hidden
ob_dryleafdeath.instance_collection = col_g_dryleafdeath

# ---- collection membership
col_collection_1.objects.link(ob_sun_001)
col_collection_1.objects.link(ob_testcubespawn)
col_collection_1.objects.link(ob_sun)
col_collection_1.objects.link(ob_testplane)
col_collection_1.objects.link(ob_dryleaf)
col_collection_2.objects.link(ob_sun_001)
col_collection_2.objects.link(ob_dandelion_ctl)
col_collection_2.objects.link(ob_d_seed)
col_collection_2.objects.link(ob_testcubespawn)
col_collection_2.objects.link(ob_sun)
col_collection_2.objects.link(ob_testplane)
col_collection_3.objects.link(ob_camera)
col_collection_3.objects.link(ob_leveltest)
col_collection_3.objects.link(ob_plane)
col_collection_3.objects.link(ob_sun_001)
col_collection_3.objects.link(ob_sun)
col_collection_3.objects.link(ob_testplane)
col_collection_3.objects.link(ob_clover)
col_collection_3.objects.link(ob_g_snail)
col_collection_3.objects.link(ob_basickit)
col_collection_6.objects.link(ob_clover_dynamic)
col_collection_6.objects.link(ob_cl_head)
col_collection_6.objects.link(ob_cl_healthplus)
col_collection_6.objects.link(ob_cl_leaf_001)
col_collection_6.objects.link(ob_cl_leaf_002)
col_collection_6.objects.link(ob_cl_leaf_003)
col_collection_6.objects.link(ob_cl_leaf)
col_collection_6.objects.link(ob_cl_stem)
col_collection_10.objects.link(ob_testcube)
col_collection_10.objects.link(ob_basickit_hidden)
col_collection_19.objects.link(ob_dl_frag_7)
col_collection_19.objects.link(ob_dl_frag_6)
col_collection_19.objects.link(ob_dl_frag_5)
col_collection_19.objects.link(ob_dl_frag_4)
col_collection_19.objects.link(ob_dl_frag_3)
col_collection_19.objects.link(ob_dl_frag_1)
col_collection_19.objects.link(ob_dryleafdeath)
col_g_dryleafdeath.objects.link(ob_dl_frag_7)
col_g_dryleafdeath.objects.link(ob_dl_frag_6)
col_g_dryleafdeath.objects.link(ob_dl_frag_5)
col_g_dryleafdeath.objects.link(ob_dl_frag_4)
col_g_dryleafdeath.objects.link(ob_dl_frag_3)
col_g_dryleafdeath.objects.link(ob_dl_frag_1)

# ---- scene / render settings (as saved in the file)
scene.camera = ob_camera
scene.frame_start = 1; scene.frame_end = 100; scene.frame_set(1)
scene.render.engine = 'BLENDER_EEVEE_NEXT'
scene.render.image_settings.compression = 90
scene.render.resolution_percentage = 50
scene.render.dither_intensity = 0.0
scene.render.use_bake_clear = False
scene.render.bake_margin = 3
scene.render.bake_bias = 0.0
scene.cycles.use_denoising = False
scene.cycles.samples = 10
scene.cycles.sampling_pattern = 'TABULATED_SOBOL'
scene.cycles.light_sampling_threshold = 0.0
scene.cycles.use_adaptive_sampling = False
scene.cycles.use_light_tree = False
scene.cycles.blur_glossy = 0.0
scene.cycles.volume_bounces = 1
scene.cycles.pixel_filter_type = 'GAUSSIAN'
scene.cycles.sample_clamp_indirect = 0.0
scene.view_settings.view_transform = 'Standard'
bpy.context.view_layer.update()

